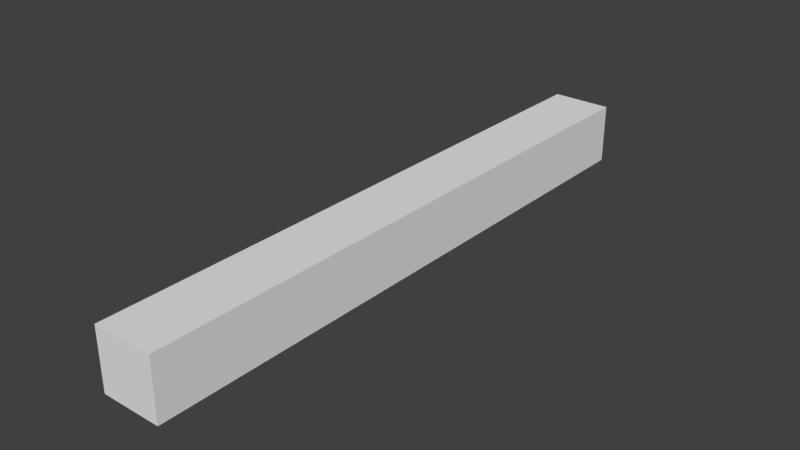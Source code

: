 # Source: plank.blend  (saved by Blender 2.79.0; exported with 4.5.12 LTS)
import bpy
from mathutils import Matrix  # noqa: F401  (used for matrix-valued properties, if any)

bpy.ops.wm.read_factory_settings(use_empty=True)
scene = bpy.context.scene
scene.name = 'Scene'

# ---- collections
col_collection_1 = bpy.data.collections.new('Collection 1'); scene.collection.children.link(col_collection_1)

# ---- world
world_world = bpy.data.worlds.new('World'); scene.world = world_world
world_world.color = (0.05088, 0.05088, 0.05088)
world_world.use_sun_shadow = False
world_world.sun_shadow_jitter_overblur = 0.0
world_world.cycles.sampling_method = 'MANUAL'

# ---- meshes
me_cube_001 = bpy.data.meshes.new('Cube.001')
me_cube_001.from_pydata([(-0.2, -2.0, -0.2), (-0.2, -2.0, 0.2), (-0.2, 2.0, -0.2), (-0.2, 2.0, 0.2), (0.2, -2.0, -0.2), (0.2, -2.0, 0.2), (0.2, 2.0, -0.2), (0.2, 2.0, 0.2)], [], [(0, 1, 3, 2), (2, 3, 7, 6), (6, 7, 5, 4), (4, 5, 1, 0), (2, 6, 4, 0), (7, 3, 1, 5)])
_uv = me_cube_001.uv_layers.new(name='UVMap')
_uv.uv.foreach_set('vector', [8.323e-05, 0.4, 8.326e-05, 0.3, 0.9999, 0.3, 0.9999, 0.4, 8.324e-05, 0.5002, 8.323e-05, 0.4002, 0.1001, 0.4002, 0.1001, 0.5002, 0.9999, 0.1001, 0.9999, 0.2001, 8.329e-05, 0.2001, 8.329e-05, 0.1001, 0.2002, 0.4002, 0.2002, 0.5002, 0.1002, 0.5002, 0.1002, 0.4002, 0.9999, 8.323e-05, 0.9999, 0.1001, 8.329e-05, 0.1001, 8.323e-05, 8.359e-05, 0.9999, 0.2001, 0.9999, 0.3, 8.326e-05, 0.3, 8.329e-05, 0.2001])
me_cube_001.use_remesh_preserve_volume = False
me_cube_001.use_remesh_preserve_attributes = False
me_cube_001.use_mirror_vertex_groups = False
me_cube_001.update()

# ---- objects
ob_cube = bpy.data.objects.new('Cube', me_cube_001)

# ---- transforms, parenting, visibility, modifiers, constraints
ob_cube.location = (0.0, 0.0, 0.0)
ob_cube.scale = (1.0, -1.0, 1.0)
ob_cube.lineart.crease_threshold = 0.0

# ---- collection membership
col_collection_1.objects.link(ob_cube)

# ---- scene / render settings (as saved in the file)
scene.frame_start = 1; scene.frame_end = 250; scene.frame_set(1)
scene.render.engine = 'BLENDER_EEVEE_NEXT'
scene.render.resolution_percentage = 50
scene.render.dither_intensity = 0.0
scene.cycles.use_denoising = False
scene.cycles.samples = 128
scene.cycles.sampling_pattern = 'TABULATED_SOBOL'
scene.cycles.use_adaptive_sampling = False
scene.cycles.use_light_tree = False
scene.cycles.blur_glossy = 0.0
scene.cycles.sample_clamp_indirect = 0.0
scene.view_settings.view_transform = 'Standard'
bpy.context.view_layer.update()

# ---- added for rendering (the .blend has no active camera and no usable light): camera, sun
cam_auto = bpy.data.cameras.new('AutoCamera')
cam_auto.lens = 50.0
cam_auto.sensor_width = 36.0
cam_auto.clip_end = 1000.0
ob_auto_camera = bpy.data.objects.new('AutoCamera', cam_auto)
scene.collection.objects.link(ob_auto_camera)
ob_auto_camera.location = (3.73772, -4.48527, 2.99018)
ob_auto_camera.rotation_euler = (1.09748, -7.21219e-08, 0.694738)
scene.camera = ob_auto_camera
light_auto_sun = bpy.data.lights.new('AutoSun', 'SUN')
light_auto_sun.energy = 3.0
light_auto_sun.angle = 0.0523599
ob_auto_sun = bpy.data.objects.new('AutoSun', light_auto_sun)
scene.collection.objects.link(ob_auto_sun)
ob_auto_sun.rotation_euler = (0.872665, 0.174533, 0.523599)
bpy.context.view_layer.update()

